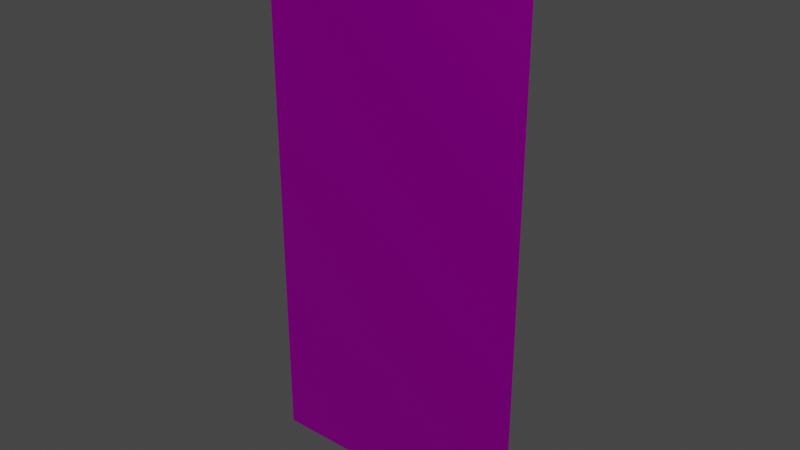 # Source: forklift_path.blend  (saved by Blender 2.82.7; exported with 4.5.12 LTS)
import bpy
from mathutils import Matrix  # noqa: F401  (used for matrix-valued properties, if any)

bpy.ops.wm.read_factory_settings(use_empty=True)
scene = bpy.context.scene
scene.name = 'Scene'

# ---- collections
col_collection = bpy.data.collections.new('Collection'); scene.collection.children.link(col_collection)

# ---- images (referenced by path relative to the original .blend; pixels are not part of the script)
import os
ASSET_DIR = os.environ.get("B2B_ASSET_DIR", "")  # directory of the original .blend (textures are referenced by path, not embedded)
HERE = os.path.dirname(os.path.abspath(__file__))  # packed textures are extracted next to this script under _unpacked/

def load_image(name, relpath, width, height, colorspace="sRGB"):
    """Load a texture the original file referenced (path relative to the .blend, or extracted next to this script)."""
    p = next((c for c in (os.path.join(HERE, relpath), os.path.join(ASSET_DIR, relpath)) if relpath and os.path.exists(c)), "")
    if p:
        img = bpy.data.images.load(p, check_existing=True)
        img.name = name
    else:  # same state as the original file: an image datablock whose file is absent (Cycles renders it pink)
        img = bpy.data.images.new(name, width, height)
        img.source = "FILE"
        img.filepath = "//" + (relpath or name)
    img.colorspace_settings.name = colorspace
    return img
img_low_poly_logistics_png_001 = load_image('Low Poly Logistics.png.001', 'Low Poly Logistics.png', 1024, 1024, 'sRGB')

# ---- materials (node trees are filled in below, after node groups)
mat_low_poly_logistics = bpy.data.materials.new('Low Poly Logistics')
mat_low_poly_logistics.use_transparent_shadow = False
mat_low_poly_logistics.roughness = 0.5528
mat_low_poly_logistics.specular_intensity = 1.0
mat_low_poly_logistics.metallic = 1.0

# ---- material node trees
mat_low_poly_logistics.use_nodes = True; mat_low_poly_logistics.node_tree.nodes.clear()
_N = mat_low_poly_logistics.node_tree.nodes; _L = mat_low_poly_logistics.node_tree.links
n0 = _N.new('ShaderNodeOutputMaterial'); n0.name = 'Material Output'; n0.location = (300, 300)
n1 = _N.new('ShaderNodeBsdfPrincipled'); n1.name = 'Principled BSDF'; n1.location = (10, 300)
n1.distribution = 'GGX'
n1.subsurface_method = 'BURLEY'
n1.inputs[1].default_value = 1.0
n1.inputs[2].default_value = 0.5528
n1.inputs[3].default_value = 1.45
n1.inputs[13].default_value = 1.0
n1.inputs[27].default_value = (0.0, 0.0, 0.0, 1.0)
n1.inputs[28].default_value = 1.0
n2 = _N.new('ShaderNodeNormalMap'); n2.name = 'Normal Map'; n2.location = (-300, -300)
n2.label = 'Normal/Map'
n3 = _N.new('ShaderNodeTexImage'); n3.name = 'Image Texture'; n3.location = (-453, 176)
n3.image = img_low_poly_logistics_png_001
n3.interpolation = 'Closest'
_L.new(n1.outputs[0], n0.inputs[0])
_L.new(n2.outputs[0], n1.inputs[5])
_L.new(n3.outputs[0], n1.inputs[0])
n0.is_active_output = True

# ---- world
world_world = bpy.data.worlds.new('World'); scene.world = world_world
world_world.use_nodes = True; world_world.node_tree.nodes.clear()
_N = world_world.node_tree.nodes; _L = world_world.node_tree.links
n0 = _N.new('ShaderNodeOutputWorld'); n0.name = 'World Output'; n0.location = (300, 300)
n1 = _N.new('ShaderNodeBackground'); n1.name = 'Background'; n1.location = (10, 300)
n1.inputs[0].default_value = (0.05088, 0.05088, 0.05088, 1.0)
_L.new(n1.outputs[0], n0.inputs[0])
n0.is_active_output = True
world_world.color = (0.05088, 0.05088, 0.05088)
world_world.use_sun_shadow = False
world_world.sun_shadow_jitter_overblur = 0.0

# ---- meshes
me_cube_002 = bpy.data.meshes.new('Cube.002')
me_cube_002.from_pydata([(-0.5, 0.0, 0.0), (-0.5, 0.0, 2.0), (-0.05, 0.1, 0.0), (-0.05, 0.1, 2.0), (0.5, 0.0, 0.0), (0.5, 0.0, 2.0), (0.05, 0.1, 0.0), (0.05, 0.1, 2.0), (-0.4, 0.1, 2.0), (-0.4, 0.1, 0.0), (0.4, 0.1, 2.0), (-0.05, 0.1, 1.833), (-0.05, 0.1, 1.667), (-0.05, 0.1, 1.5), (-0.05, 0.1, 1.333), (-0.05, 0.1, 1.167), (-0.05, 0.1, 1.0), (-0.05, 0.1, 0.8333), (-0.05, 0.1, 0.6667), (-0.05, 0.1, 0.5), (-0.05, 0.1, 0.3333), (-0.05, 0.1, 0.1667), (0.05, 0.1, 1.833), (0.05, 0.1, 1.667), (0.05, 0.1, 1.5), (0.05, 0.1, 1.333), (0.05, 0.1, 1.167), (0.05, 0.1, 1.0), (0.05, 0.1, 0.8333), (0.05, 0.1, 0.6667), (0.05, 0.1, 0.5), (0.05, 0.1, 0.3333), (0.05, 0.1, 0.1667), (-0.5, 0.0, 0.3333), (-0.5, 0.0, 0.6667), (-0.5, 0.0, 1.0), (-0.5, 0.0, 1.333), (-0.5, 0.0, 1.667), (-0.4, 0.1, 1.667), (-0.4, 0.1, 1.333), (-0.4, 0.1, 1.0), (-0.4, 0.1, 0.6667), (0.4, 0.1, 1.333), (0.4, 0.1, 1.0), (0.4, 0.1, 0.6667), (0.4, 0.1, 0.3333), (0.4, 0.1, 0.0), (0.5, 0.0, 1.667), (0.5, 0.0, 1.333), (0.5, 0.0, 1.0), (0.5, 0.0, 0.6667), (0.5, 0.0, 0.3333), (0.4, 0.1, 1.667), (-0.4, 0.1, 0.3333)], [], [(37, 1, 8), (11, 3, 7, 22), (47, 5, 1, 37), (9, 46, 4, 0), (10, 8, 1, 5), (3, 11, 12, 13, 14, 15, 16, 17, 18, 19, 20, 21, 2, 9, 53, 41, 40, 39, 38, 8), (2, 6, 46, 9), (7, 3, 8, 10), (6, 32, 31, 30, 29, 28, 27, 26, 25, 24, 23, 22, 7, 10, 52, 42, 43, 44, 45, 46), (2, 21, 32, 6), (21, 20, 31, 32), (20, 19, 30, 31), (19, 18, 29, 30), (18, 17, 28, 29), (17, 16, 27, 28), (16, 15, 26, 27), (15, 14, 25, 26), (14, 13, 24, 25), (13, 12, 23, 24), (12, 11, 22, 23), (4, 51, 33, 0), (51, 50, 34, 33), (50, 49, 35, 34), (49, 48, 36, 35), (48, 47, 37, 36), (46, 51, 4), (46, 45, 50, 51), (45, 44, 49, 50), (44, 43, 48, 49), (43, 42, 47, 48), (9, 0, 53), (33, 34, 40, 41), (34, 35, 39, 40), (35, 36, 38, 39), (36, 37, 8, 38), (42, 52, 5, 47), (5, 52, 10), (0, 33, 41, 53)])
_uv = me_cube_002.uv_layers.new(name='UVMap')
_uv.uv.foreach_set('vector', [0.5938, 0.9336, 0.5938, 0.9336, 0.5938, 0.9336, 0.584, 0.6699, 0.584, 0.6699, 0.584, 0.6699, 0.584, 0.6699, 0.9551, 0.04492, 0.9551, 0.04492, 0.9551, 0.04492, 0.9551, 0.04492, 0.9551, 0.04492, 0.9551, 0.04492, 0.9551, 0.04492, 0.9551, 0.04492, 0.9551, 0.04492, 0.9551, 0.04492, 0.9551, 0.04492, 0.9551, 0.04492, 0.9551, 0.04492, 0.9551, 0.04492, 0.9551, 0.04492, 0.9551, 0.04492, 0.9551, 0.04492, 0.9551, 0.04492, 0.9551, 0.04492, 0.9551, 0.04492, 0.9551, 0.04492, 0.9551, 0.04492, 0.9551, 0.04492, 0.9551, 0.04492, 0.9551, 0.04492, 0.9551, 0.04492, 0.9551, 0.04492, 0.9551, 0.04492, 0.9551, 0.04492, 0.9551, 0.04492, 0.9551, 0.04492, 0.9551, 0.04492, 0.9551, 0.04492, 0.9551, 0.04492, 0.9551, 0.04492, 0.9551, 0.04492, 0.9551, 0.04492, 0.9551, 0.04492, 0.9551, 0.04492, 0.9551, 0.04492, 0.9551, 0.04492, 0.9551, 0.04492, 0.9551, 0.04492, 0.9551, 0.04492, 0.9551, 0.04492, 0.9551, 0.04492, 0.9551, 0.04492, 0.9551, 0.04492, 0.9551, 0.04492, 0.9551, 0.04492, 0.9551, 0.04492, 0.9551, 0.04492, 0.9551, 0.04492, 0.9551, 0.04492, 0.9551, 0.04492, 0.9551, 0.04492, 0.9551, 0.04492, 0.9551, 0.04492, 0.9551, 0.04492, 0.9551, 0.04492, 0.9551, 0.04492, 0.9551, 0.04492, 0.9551, 0.04492, 0.9551, 0.04492, 0.584, 0.6699, 0.584, 0.6699, 0.584, 0.6699, 0.584, 0.6699, 0.9551, 0.04492, 0.9551, 0.04492, 0.9551, 0.04492, 0.9551, 0.04492, 0.584, 0.6699, 0.584, 0.6699, 0.584, 0.6699, 0.584, 0.6699, 0.9551, 0.04492, 0.9551, 0.04492, 0.9551, 0.04492, 0.9551, 0.04492, 0.584, 0.6699, 0.584, 0.6699, 0.584, 0.6699, 0.584, 0.6699, 0.9551, 0.04492, 0.9551, 0.04492, 0.9551, 0.04492, 0.9551, 0.04492, 0.584, 0.6699, 0.584, 0.6699, 0.584, 0.6699, 0.584, 0.6699, 0.9551, 0.04492, 0.9551, 0.04492, 0.9551, 0.04492, 0.9551, 0.04492, 0.584, 0.6699, 0.584, 0.6699, 0.584, 0.6699, 0.584, 0.6699, 0.9551, 0.04492, 0.9551, 0.04492, 0.9551, 0.04492, 0.9551, 0.04492, 0.9551, 0.04492, 0.9551, 0.04492, 0.9551, 0.04492, 0.9551, 0.04492, 0.9551, 0.04492, 0.9551, 0.04492, 0.9551, 0.04492, 0.9551, 0.04492, 0.9551, 0.04492, 0.9551, 0.04492, 0.9551, 0.04492, 0.9551, 0.04492, 0.9551, 0.04492, 0.9551, 0.04492, 0.9551, 0.04492, 0.9551, 0.04492, 0.9551, 0.04492, 0.9551, 0.04492, 0.9551, 0.04492, 0.9551, 0.04492, 0.5938, 0.9336, 0.5938, 0.9336, 0.5938, 0.9336, 0.7734, 0.05469, 0.7734, 0.05469, 0.7734, 0.05469, 0.7734, 0.05469, 0.5938, 0.9336, 0.5938, 0.9336, 0.5938, 0.9336, 0.5938, 0.9336, 0.7734, 0.05469, 0.7734, 0.05469, 0.7734, 0.05469, 0.7734, 0.05469, 0.5938, 0.9336, 0.5938, 0.9336, 0.5938, 0.9336, 0.5938, 0.9336, 0.5938, 0.9336, 0.5938, 0.9336, 0.5938, 0.9336, 0.5938, 0.9336, 0.5938, 0.9336, 0.5938, 0.9336, 0.5938, 0.9336, 0.7734, 0.05469, 0.7734, 0.05469, 0.7734, 0.05469, 0.7734, 0.05469, 0.5938, 0.9336, 0.5938, 0.9336, 0.5938, 0.9336, 0.5938, 0.9336, 0.7734, 0.05469, 0.7734, 0.05469, 0.7734, 0.05469, 0.7734, 0.05469, 0.7734, 0.05469, 0.7734, 0.05469, 0.7734, 0.05469, 0.7734, 0.05469, 0.5938, 0.9336, 0.5938, 0.9336, 0.5938, 0.9336, 0.7734, 0.05469, 0.7734, 0.05469, 0.7734, 0.05469, 0.7734, 0.05469])
me_cube_002.materials.append(mat_low_poly_logistics)
me_cube_002.use_remesh_fix_poles = True
me_cube_002.use_remesh_preserve_attributes = False
me_cube_002.use_mirror_vertex_groups = False
me_cube_002.update()

# ---- objects
ob_cube = bpy.data.objects.new('Cube', me_cube_002)

# ---- transforms, parenting, visibility, modifiers, constraints
ob_cube.location = (0.0, 0.0, 0.0)
ob_cube.lineart.crease_threshold = 0.0

# ---- collection membership
col_collection.objects.link(ob_cube)

# ---- scene / render settings (as saved in the file)
scene.frame_start = 1; scene.frame_end = 250; scene.frame_set(19)
scene.render.engine = 'BLENDER_EEVEE_NEXT'
scene.cycles.use_denoising = False
scene.cycles.samples = 128
scene.cycles.sampling_pattern = 'TABULATED_SOBOL'
scene.cycles.use_adaptive_sampling = False
scene.cycles.use_light_tree = False
scene.view_settings.view_transform = 'Filmic'
bpy.context.view_layer.update()

# ---- added for rendering (the .blend has no active camera and no usable light): camera, sun
cam_auto = bpy.data.cameras.new('AutoCamera')
cam_auto.lens = 50.0
cam_auto.sensor_width = 36.0
cam_auto.clip_end = 1000.0
ob_auto_camera = bpy.data.objects.new('AutoCamera', cam_auto)
scene.collection.objects.link(ob_auto_camera)
ob_auto_camera.location = (2.07093, -2.43512, 2.65675)
ob_auto_camera.rotation_euler = (1.09748, -7.21219e-08, 0.694738)
scene.camera = ob_auto_camera
light_auto_sun = bpy.data.lights.new('AutoSun', 'SUN')
light_auto_sun.energy = 3.0
light_auto_sun.angle = 0.0523599
ob_auto_sun = bpy.data.objects.new('AutoSun', light_auto_sun)
scene.collection.objects.link(ob_auto_sun)
ob_auto_sun.rotation_euler = (0.872665, 0.174533, 0.523599)
bpy.context.view_layer.update()
